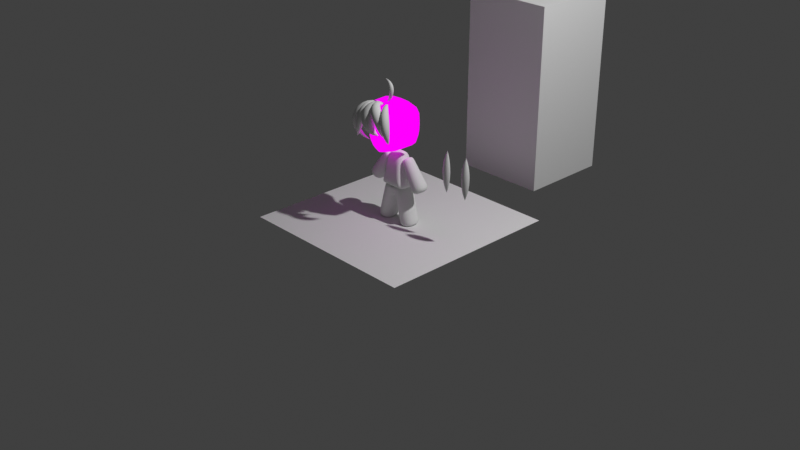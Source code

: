 # Source: MC1.blend  (saved by Blender 4.2.66; exported with 4.5.12 LTS)
import bpy
from mathutils import Matrix  # noqa: F401  (used for matrix-valued properties, if any)

bpy.ops.wm.read_factory_settings(use_empty=True)
scene = bpy.context.scene
scene.name = 'Scene'

# ---- collections
col_collection = bpy.data.collections.new('Collection'); scene.collection.children.link(col_collection)

# ---- images (referenced by path relative to the original .blend; pixels are not part of the script)
import os
ASSET_DIR = os.environ.get("B2B_ASSET_DIR", "")  # directory of the original .blend (textures are referenced by path, not embedded)
HERE = os.path.dirname(os.path.abspath(__file__))  # packed textures are extracted next to this script under _unpacked/

def load_image(name, relpath, width, height, colorspace="sRGB"):
    """Load a texture the original file referenced (path relative to the .blend, or extracted next to this script)."""
    p = next((c for c in (os.path.join(HERE, relpath), os.path.join(ASSET_DIR, relpath)) if relpath and os.path.exists(c)), "")
    if p:
        img = bpy.data.images.load(p, check_existing=True)
        img.name = name
    else:  # same state as the original file: an image datablock whose file is absent (Cycles renders it pink)
        img = bpy.data.images.new(name, width, height)
        img.source = "FILE"
        img.filepath = "//" + (relpath or name)
    img.colorspace_settings.name = colorspace
    return img
img_tex_mc_png = load_image('tex_mc.png', 'tex_mc.png', 1024, 1024, 'sRGB')

# ---- materials (node trees are filled in below, after node groups)
mat_material = bpy.data.materials.new('Material')
mat_material.alpha_threshold = 0.0
mat_material.roughness = 0.5
mat_material.line_color = (0.0, 0.0, 0.0, 1.0)
mat_material_001 = bpy.data.materials.new('Material.001')

# ---- material node trees
mat_material.use_nodes = True; mat_material.node_tree.nodes.clear()
_N = mat_material.node_tree.nodes; _L = mat_material.node_tree.links
n0 = _N.new('ShaderNodeOutputMaterial'); n0.name = 'Material Output'; n0.location = (300, 300)
n1 = _N.new('ShaderNodeBsdfPrincipled'); n1.name = 'Principled BSDF'; n1.location = (10, 300)
n1.inputs[3].default_value = 1.45
_L.new(n1.outputs[0], n0.inputs[0])
n0.is_active_output = True
mat_material_001.use_nodes = True; mat_material_001.node_tree.nodes.clear()
_N = mat_material_001.node_tree.nodes; _L = mat_material_001.node_tree.links
n0 = _N.new('ShaderNodeBsdfPrincipled'); n0.name = 'Principled BSDF'; n0.location = (-405, 236)
n1 = _N.new('ShaderNodeOutputMaterial'); n1.name = 'Material Output'; n1.location = (638, 315)
n2 = _N.new('ShaderNodeTexImage'); n2.name = 'Image Texture'; n2.location = (-337, 529)
n2.image = img_tex_mc_png
n3 = _N.new('ShaderNodeMix'); n3.name = 'Mix'; n3.location = (367, 425)
n3.data_type = 'RGBA'
n3.blend_type = 'MULTIPLY'
n3.clamp_factor = False
n3.inputs[0].default_value = 0.0
n4 = _N.new('ShaderNodeShaderToRGB'); n4.name = 'Shader to RGB'; n4.location = (-144, 187)
n5 = _N.new('ShaderNodeValToRGB'); n5.name = 'Color Ramp'; n5.location = (52, 208)
n5.color_ramp.interpolation = 'CONSTANT'
while len(n5.color_ramp.elements) > 1: n5.color_ramp.elements.remove(n5.color_ramp.elements[-1])
n5.color_ramp.elements[0].position = 0.0; n5.color_ramp.elements[0].color = (0.0, 0.0, 0.0, 1.0)
_e = n5.color_ramp.elements.new(0.5364); _e.color = (1.0, 1.0, 1.0, 1.0)
_L.new(n2.outputs[0], n3.inputs[6])
_L.new(n0.outputs[0], n4.inputs[0])
_L.new(n4.outputs[0], n5.inputs[0])
_L.new(n5.outputs[0], n3.inputs[7])
_L.new(n3.outputs[2], n1.inputs[0])
n1.is_active_output = True

# ---- world
world_world = bpy.data.worlds.new('World'); scene.world = world_world
world_world.use_nodes = True; world_world.node_tree.nodes.clear()
_N = world_world.node_tree.nodes; _L = world_world.node_tree.links
n0 = _N.new('ShaderNodeOutputWorld'); n0.name = 'World Output'; n0.location = (300, 300)
n1 = _N.new('ShaderNodeBackground'); n1.name = 'Background'; n1.location = (10, 300)
n1.inputs[0].default_value = (0.05088, 0.05088, 0.05088, 1.0)
_L.new(n1.outputs[0], n0.inputs[0])
n0.is_active_output = True
world_world.color = (0.05088, 0.05088, 0.05088)
world_world.sun_shadow_jitter_overblur = 0.0

# ---- cameras
cam_camera = bpy.data.cameras.new('Camera')
cam_camera.clip_end = 100.0
cam_camera.ortho_scale = 7.314

# ---- lights
light_light = bpy.data.lights.new('Light', 'POINT')
light_light.energy = 1000.0
light_light.shadow_soft_size = 0.1

# ---- meshes
me_cube = bpy.data.meshes.new('Cube')
me_cube.from_pydata([(1.0, 1.0, 1.0), (1.0, 1.0, -1.0), (1.0, -1.0, 1.0), (1.0, -1.0, -1.0), (-1.0, 1.0, 1.0), (-1.0, 1.0, -1.0), (-1.0, -1.0, 1.0), (-1.0, -1.0, -1.0)], [], [(0, 4, 6, 2), (3, 2, 6, 7), (7, 6, 4, 5), (5, 1, 3, 7), (1, 0, 2, 3), (5, 4, 0, 1)])
_uv = me_cube.uv_layers.new(name='UVMap')
_uv.uv.foreach_set('vector', [0.625, 0.5, 0.875, 0.5, 0.875, 0.75, 0.625, 0.75, 0.375, 0.75, 0.625, 0.75, 0.625, 1.0, 0.375, 1.0, 0.375, 0.0, 0.625, 0.0, 0.625, 0.25, 0.375, 0.25, 0.125, 0.5, 0.375, 0.5, 0.375, 0.75, 0.125, 0.75, 0.375, 0.5, 0.625, 0.5, 0.625, 0.75, 0.375, 0.75, 0.375, 0.25, 0.625, 0.25, 0.625, 0.5, 0.375, 0.5])
me_cube.materials.append(mat_material)
me_cube.use_mirror_vertex_groups = False
me_cube.update()
me_cube_001 = bpy.data.meshes.new('Cube.001')
me_cube_001.from_pydata([(0.0, -0.2807, -0.4217), (0.3764, -0.0425, -0.683), (0.5095, 0.01496, -0.5378), (0.596, 0.06208, 0.1391), (0.0, -0.2233, -0.7836), (0.0, -0.2006, 0.3395), (0.2366, -0.1767, 0.3279), (0.0, -0.417, -0.5255), (0.0, -0.3352, -0.7092), (0.0, -0.396, -0.08672), (0.0, -0.2884, -0.3402), (0.1936, -0.1062, -0.745), (0.0, -0.2754, -0.7718), (0.3764, 0.3896, -0.683), (0.4863, 0.4098, -0.585), (0.596, 0.4046, 0.1537), (0.1936, 0.2598, -0.745), (0.0, -0.331, -0.4848), (0.6053, -2.091e-08, -0.08868), (0.6053, 0.4092, -0.08868), (0.1675, -0.4037, -0.05195), (0.09408, -0.2784, -0.4556), (0.1982, -0.2254, -0.7304), (0.3703, -0.1283, -0.6837), (0.4792, -0.1349, -0.5375), (0.07455, -0.2494, -0.7636), (0.07225, -0.1976, -0.7769), (0.4485, -0.01032, -0.6194), (0.4324, 0.3997, -0.6365), (0.4338, -0.1199, -0.6097), (0.09017, -0.329, -0.5164), (0.5901, -7.451e-09, -0.2709), (0.5668, 0.4098, -0.3843), (0.1036, -0.2579, -0.3483), (0.0, -0.4068, -0.5532), (0.06465, -0.3747, -0.5383), (0.5092, -0.05142, 0.2559), (0.5428, -0.08859, -0.07279), (0.3277, -0.2561, -0.4947), (0.269, -0.2792, -0.5702), (0.246, -0.2706, -0.611), (0.1058, -0.2915, -0.7073), (0.2288, -0.2592, -0.6688), (0.07225, 0.2598, -0.7701), (0.0, 0.2598, -0.7701), (0.0, -0.3631, -0.1917), (0.1105, -0.2933, -0.2672), (0.4398, -0.1617, -0.2042), (0.5128, 0.4098, -0.5181), (0.5362, 0.01521, -0.4844), (0.3062, -0.182, -0.4126), (0.0, -0.278, -0.3796), (0.5333, -0.06176, -0.4507), (0.1322, -0.2291, -0.3909), (0.5955, 0.4098, -0.2545), (0.598, -1.013e-08, -0.2361), (0.0, 0.4046, 0.3541), (0.2366, 0.4046, 0.3426), (0.5092, 0.4046, 0.2705), (0.6012, -3.266e-08, 0.04071), (0.0, -0.4034, 0.1264), (0.6012, 0.4072, 0.04071), (0.2686, -0.364, 0.1053), (0.5013, -0.1661, 0.073), (0.3554, -0.2324, -0.1991), (0.3891, -0.2206, -0.06351), (0.3729, 0.4046, 0.3065), (0.385, -0.2651, 0.08914), (0.4485, -0.1081, -0.3248), (0.4618, -0.08246, -0.2656), (0.3729, -0.1141, 0.2919), (0.09822, 0.2472, -0.3307), (0.1335, 0.2472, -0.2131), (0.4063, 0.2472, -0.2131), (0.3068, 0.2472, -0.5015), (0.1335, 0.2472, -0.4483), (0.3508, 0.2472, -0.1644), (0.4063, 0.2472, -0.4483), (0.429, 0.2472, -0.3307), (0.3156, 0.2472, -0.3273), (0.35, -0.2104, -0.2229), (0.4183, -0.1445, -0.221), (0.4335, -0.1038, -0.2783), (0.427, -0.1117, -0.3081), (0.1292, -0.2489, -0.3362), (0.1349, -0.2624, -0.284), (0.1567, -0.2213, -0.3742), (0.3057, -0.1793, -0.3885), (0.3048, -0.1454, 0.3099), (0.3048, 0.4046, 0.3246), (0.3268, -0.3145, 0.09722), (0.2329, -0.2628, -0.2311), (0.2585, -0.3161, -0.0563), (0.2422, 0.2472, -0.1887), (0.2425, -0.2364, -0.2514), (0.3803, -0.1184, -0.1139), (0.4595, 0.06825, -0.3329), (0.03476, -0.02361, -0.3329), (0.092, -0.005043, -0.4901), (0.4555, 0.1264, -0.152), (0.437, 0.06041, -0.4582), (0.02259, -0.2217, -0.205), (0.3156, 0.02403, -0.5321), (0.2015, -0.2313, -0.05062), (0.1041, -0.3395, -0.2521), (0.4447, -0.2, -0.1747), (0.3554, -0.2707, -0.1781), (0.2329, -0.3012, -0.2311), (0.4584, -0.1511, -0.2214), (0.5229, -0.1058, -0.1772), (0.6098, -0.03784, -0.2448), (0.4495, -0.163, -0.1449), (0.4976, -0.1248, -0.129), (0.6144, -0.03717, -0.1131), (0.3542, -0.2544, -0.1481), (0.1025, -0.3588, -0.2261), (0.03613, -0.2104, -0.7802), (0.03727, -0.2624, -0.7677), (0.2109, -0.2672, -0.4751), (0.1695, -0.2909, -0.5505), (0.1553, -0.3227, -0.5746), (0.05288, -0.3133, -0.7083), (0.03613, 0.2598, -0.7701), (0.1471, -0.3232, -0.5862), (0.2043, -0.2037, -0.4214), (0.2201, 0.2472, -0.4749), (0.2162, -0.1997, -0.401), (0.1806, 0.06276, -0.5744), (0.04306, -0.3266, -0.2671), (0.08472, -0.3563, -0.2577), (0.03249, -0.3608, -0.2354), (0.2211, -0.3126, -0.201), (0.04904, -0.3588, -0.1865), (0.5277, -0.163, -0.07957), (0.5084, -0.1403, -0.1496), (0.5108, -0.1412, -0.1926), (0.1636, -0.3732, -0.1544), (0.07228, -0.3776, -0.2141), (0.1607, -0.3824, -0.1427), (0.06214, -0.3888, -0.2046), (0.2462, -0.3551, -0.1215), (0.2572, -0.36, -0.1063), (0.4094, -0.3117, -0.06842), (0.01105, -0.3404, -0.2997), (0.0, -0.3465, -0.6824), (0.0, -0.3907, -0.5837), (0.06198, -0.3203, -0.6825), (0.1082, -0.3307, -0.6098), (0.09147, -0.3078, -0.6826), (0.1482, -0.307, -0.6277), (0.0, -0.3686, -0.6343), (0.1136, -0.3107, -0.6531), (0.1479, -0.2932, -0.6616), (0.0, -0.3796, -0.609), (0.1029, -0.3246, -0.6295), (0.1608, -0.2924, -0.651), (0.0, -0.3576, -0.6583), (0.07562, -0.3218, -0.6648), (0.1253, -0.2986, -0.6709)], [], [(27, 28, 14, 2), (59, 61, 15, 3), (55, 54, 19, 18), (90, 88, 6, 62), (60, 9, 20, 62), (117, 116, 26, 25), (11, 22, 25, 26), (1, 23, 22, 11), (27, 29, 23, 1), (2, 24, 29, 27), (1, 13, 28, 27), (38, 39, 29, 24), (0, 17, 30, 21), (49, 48, 32, 31), (37, 63, 67, 65), (45, 10, 33, 46), (53, 33, 10, 51), (52, 49, 31), (17, 7, 35, 30), (7, 34, 35), (88, 70, 66, 89), (68, 52, 31, 69), (118, 119, 39, 38), (59, 3, 36, 63), (119, 30, 35, 120), (29, 39, 40, 23), (23, 42, 22), (41, 25, 22, 42), (121, 117, 25, 41), (23, 40, 42), (11, 16, 13, 1), (122, 116, 4, 44), (16, 11, 26, 43), (120, 123, 42, 40), (123, 147, 149, 155, 152, 158, 148, 146, 121, 41, 42), (65, 64, 47, 37), (9, 45, 46, 20), (21, 53, 51, 0), (118, 124, 53, 21), (24, 52, 50, 38), (24, 2, 49, 52), (2, 14, 48, 49), (31, 32, 54, 55), (18, 37, 55), (37, 47, 55), (36, 3, 15, 58), (70, 36, 58, 66), (5, 6, 57, 56), (18, 59, 63, 37), (5, 60, 62, 6), (92, 90, 62, 20), (18, 19, 61, 59), (92, 91, 64, 65), (63, 36, 70, 67), (68, 50, 52), (99, 95, 76, 73), (100, 96, 78, 77), (101, 97, 71, 72), (97, 98, 75, 71), (102, 100, 77, 74), (103, 101, 72, 93), (127, 102, 74, 125), (96, 99, 73, 78), (77, 78, 79), (78, 73, 79), (71, 75, 79), (72, 71, 79), (74, 77, 79), (76, 93, 72, 79), (73, 76, 79), (75, 125, 74, 79), (69, 47, 81, 82), (124, 50, 87, 126), (91, 46, 85, 94), (50, 68, 83, 87), (33, 53, 86, 84), (46, 33, 84, 85), (68, 69, 82, 83), (47, 64, 80, 81), (64, 91, 94, 80), (95, 103, 93, 76), (20, 46, 91, 92), (65, 67, 90, 92), (6, 88, 89, 57), (67, 70, 88, 90), (80, 94, 103, 95), (82, 81, 99, 96), (126, 87, 102, 127), (94, 85, 101, 103), (87, 83, 100, 102), (84, 86, 98, 97), (85, 84, 97, 101), (83, 82, 96, 100), (81, 80, 95, 99), (91, 46, 104, 107), (91, 64, 106, 107), (64, 47, 105, 106), (47, 69, 108), (105, 135, 109), (135, 108, 110), (105, 109, 134), (134, 109, 113), (106, 105, 111, 114), (107, 106, 114, 131), (107, 131, 115, 104), (86, 126, 127, 98), (53, 124, 126, 86), (98, 127, 125, 75), (38, 50, 124, 118), (123, 34, 145, 147), (35, 34, 123, 120), (43, 26, 116, 122), (8, 12, 117, 121), (39, 119, 120, 40), (21, 30, 119, 118), (12, 4, 116, 117), (104, 115, 130, 129), (104, 46, 128, 129), (115, 131, 132), (114, 111, 133), (112, 134, 113), (111, 105, 134, 112), (109, 135, 110), (47, 108, 135, 105), (137, 136, 138, 139), (138, 136, 140, 141), (141, 140, 142), (137, 139, 143), (69, 31, 55, 47), (156, 144, 146, 157), (8, 121, 146, 144), (154, 155, 149, 147), (157, 158, 152, 151), (153, 150, 151, 154), (145, 153, 154, 147), (151, 152, 155, 154), (146, 148, 158, 157), (150, 156, 157, 151)])
me_cube_001.polygons.foreach_set('use_smooth', [True] * 138)
_uv = me_cube_001.uv_layers.new(name='UVMap')
_uv.uv.foreach_set('vector', [0.02344, 0.9727, 0.02344, 0.9727, 0.02344, 0.9727, 0.02344, 0.9727, 0.02344, 0.9727, 0.02344, 0.9727, 0.02344, 0.9727, 0.02344, 0.9727, 0.02344, 0.9727, 0.02344, 0.9727, 0.02344, 0.9727, 0.02344, 0.9727, 0.02344, 0.9727, 0.02344, 0.9727, 0.02344, 0.9727, 0.02344, 0.9727, 0.02344, 0.9727, 0.02344, 0.9727, 0.02344, 0.9727, 0.02344, 0.9727, 0.02344, 0.9727, 0.02344, 0.9727, 0.02344, 0.9727, 0.02344, 0.9727, 0.02344, 0.9727, 0.02344, 0.9727, 0.02344, 0.9727, 0.02344, 0.9727, 0.02344, 0.9727, 0.02344, 0.9727, 0.02344, 0.9727, 0.02344, 0.9727, 0.02344, 0.9727, 0.02344, 0.9727, 0.02344, 0.9727, 0.02344, 0.9727, 0.02344, 0.9727, 0.02344, 0.9727, 0.02344, 0.9727, 0.02344, 0.9727, 0.02344, 0.9727, 0.02344, 0.9727, 0.02344, 0.9727, 0.02344, 0.9727, 0.02344, 0.9727, 0.02344, 0.9727, 0.02344, 0.9727, 0.02344, 0.9727, 0.02344, 0.9727, 0.02344, 0.9727, 0.02344, 0.9727, 0.02344, 0.9727, 0.02344, 0.9727, 0.02344, 0.9727, 0.02344, 0.9727, 0.02344, 0.9727, 0.02344, 0.9727, 0.02344, 0.9727, 0.02344, 0.9727, 0.02344, 0.9727, 0.02344, 0.9727, 0.02344, 0.9727, 0.02344, 0.9727, 0.02344, 0.9727, 0.02344, 0.9727, 0.02344, 0.9727, 0.02344, 0.9727, 0.02344, 0.9727, 0.02344, 0.9727, 0.02344, 0.9727, 0.02344, 0.9727, 0.02344, 0.9727, 0.02344, 0.9727, 0.02344, 0.9727, 0.02344, 0.9727, 0.02344, 0.9727, 0.02344, 0.9727, 0.02344, 0.9727, 0.02344, 0.9727, 0.02344, 0.9727, 0.02344, 0.9727, 0.02344, 0.9727, 0.0, 0.0, 0.02344, 0.9727, 0.02344, 0.9727, 0.0, 0.0, 0.02344, 0.9727, 0.02344, 0.9727, 0.02344, 0.9727, 0.02344, 0.9727, 0.02344, 0.9727, 0.02344, 0.9727, 0.02344, 0.9727, 0.02344, 0.9727, 0.02344, 0.9727, 0.02344, 0.9727, 0.02344, 0.9727, 0.02344, 0.9727, 0.02344, 0.9727, 0.02344, 0.9727, 0.02344, 0.9727, 0.02344, 0.9727, 0.02344, 0.9727, 0.02344, 0.9727, 0.02344, 0.9727, 0.02344, 0.9727, 0.02344, 0.9727, 0.02344, 0.9727, 0.02344, 0.9727, 0.02344, 0.9727, 0.02344, 0.9727, 0.02344, 0.9727, 0.02344, 0.9727, 0.02344, 0.9727, 0.02344, 0.9727, 0.02344, 0.9727, 0.02344, 0.9727, 0.02344, 0.9727, 0.02344, 0.9727, 0.02344, 0.9727, 0.02344, 0.9727, 0.02344, 0.9727, 0.02344, 0.9727, 0.02344, 0.9727, 0.02344, 0.9727, 0.02344, 0.9727, 0.02344, 0.9727, 0.02344, 0.9727, 0.02344, 0.9727, 0.02344, 0.9727, 0.02344, 0.9727, 0.02344, 0.9727, 0.02344, 0.9727, 0.02344, 0.9727, 0.02344, 0.9727, 0.02344, 0.9727, 0.02344, 0.9727, 0.02344, 0.9727, 0.02344, 0.9727, 0.02344, 0.9727, 0.02344, 0.9727, 0.02344, 0.9727, 0.02344, 0.9727, 0.02344, 0.9727, 0.02344, 0.9727, 0.02344, 0.9727, 0.02344, 0.9727, 0.02344, 0.9727, 0.02344, 0.9727, 0.02344, 0.9727, 0.02344, 0.9727, 0.02344, 0.9727, 0.02344, 0.9727, 0.02344, 0.9727, 0.02344, 0.9727, 0.02344, 0.9727, 0.02344, 0.9727, 0.02344, 0.9727, 0.02344, 0.9727, 0.02344, 0.9727, 0.02344, 0.9727, 0.02344, 0.9727, 0.02344, 0.9727, 0.02344, 0.9727, 0.02344, 0.9727, 0.02344, 0.9727, 0.02344, 0.9727, 0.02344, 0.9727, 0.02344, 0.9727, 0.02344, 0.9727, 0.02344, 0.9727, 0.02344, 0.9727, 0.02344, 0.9727, 0.02344, 0.9727, 0.02344, 0.9727, 0.02344, 0.9727, 0.02344, 0.9727, 0.02344, 0.9727, 0.02344, 0.9727, 0.02344, 0.9727, 0.02344, 0.9727, 0.02344, 0.9727, 0.02344, 0.9727, 0.02344, 0.9727, 0.02344, 0.9727, 0.02344, 0.9727, 0.02344, 0.9727, 0.02344, 0.9727, 0.02344, 0.9727, 0.02344, 0.9727, 0.02344, 0.9727, 0.02344, 0.9727, 0.02344, 0.9727, 0.02344, 0.9727, 0.02344, 0.9727, 0.02344, 0.9727, 0.02344, 0.9727, 0.02344, 0.9727, 0.02344, 0.9727, 0.02344, 0.9727, 0.02344, 0.9727, 0.02344, 0.9727, 0.02344, 0.9727, 0.02344, 0.9727, 0.02344, 0.9727, 0.02344, 0.9727, 0.02344, 0.9727, 0.02344, 0.9727, 0.02344, 0.9727, 0.02344, 0.9727, 0.02344, 0.9727, 0.02344, 0.9727, 0.02344, 0.9727, 0.02344, 0.9727, 0.02344, 0.9727, 0.02344, 0.9727, 0.02344, 0.9727, 0.0, 0.0, 0.02344, 0.9727, 0.02344, 0.9727, 0.211, 0.9686, 0.211, 0.9686, 0.211, 0.9686, 0.211, 0.9686, 0.211, 0.9686, 0.211, 0.9686, 0.211, 0.9686, 0.211, 0.9686, 0.211, 0.9686, 0.211, 0.9686, 0.211, 0.9686, 0.211, 0.9686, 0.211, 0.9686, 0.211, 0.9686, 0.211, 0.9686, 0.211, 0.9686, 0.211, 0.9686, 0.211, 0.9686, 0.211, 0.9686, 0.211, 0.9686, 0.211, 0.9686, 0.211, 0.9686, 0.211, 0.9686, 0.211, 0.9686, 0.211, 0.9686, 0.211, 0.9686, 0.211, 0.9686, 0.211, 0.9686, 0.211, 0.9686, 0.211, 0.9686, 0.211, 0.9686, 0.211, 0.9686, 0.2227, 0.9707, 0.2227, 0.9707, 0.2227, 0.9707, 0.2227, 0.9707, 0.2227, 0.9707, 0.2227, 0.9707, 0.2227, 0.9707, 0.2227, 0.9707, 0.2227, 0.9707, 0.2227, 0.9707, 0.2227, 0.9707, 0.2227, 0.9707, 0.2227, 0.9707, 0.2227, 0.9707, 0.2227, 0.9707, 0.2227, 0.9707, 0.2227, 0.9707, 0.2227, 0.9707, 0.2227, 0.9707, 0.2227, 0.9707, 0.2227, 0.9707, 0.2227, 0.9707, 0.2227, 0.9707, 0.2227, 0.9707, 0.2227, 0.9707, 0.2227, 0.9707, 0.09539, 0.9588, 0.09539, 0.9588, 0.09539, 0.9588, 0.09539, 0.9588, 0.09539, 0.9588, 0.09539, 0.9588, 0.09539, 0.9588, 0.09539, 0.9588, 0.09539, 0.9588, 0.09539, 0.9588, 0.09539, 0.9588, 0.09539, 0.9588, 0.09539, 0.9588, 0.09539, 0.9588, 0.09539, 0.9588, 0.09539, 0.9588, 0.09539, 0.9588, 0.09539, 0.9588, 0.09539, 0.9588, 0.09539, 0.9588, 0.09539, 0.9588, 0.09539, 0.9588, 0.09539, 0.9588, 0.09539, 0.9588, 0.09539, 0.9588, 0.09539, 0.9588, 0.09539, 0.9588, 0.09539, 0.9588, 0.09539, 0.9588, 0.09539, 0.9588, 0.09539, 0.9588, 0.09539, 0.9588, 0.09539, 0.9588, 0.09539, 0.9588, 0.09539, 0.9588, 0.09539, 0.9588, 0.211, 0.9686, 0.211, 0.9686, 0.211, 0.9686, 0.211, 0.9686, 0.02344, 0.9727, 0.02344, 0.9727, 0.02344, 0.9727, 0.02344, 0.9727, 0.02344, 0.9727, 0.02344, 0.9727, 0.02344, 0.9727, 0.02344, 0.9727, 0.02344, 0.9727, 0.02344, 0.9727, 0.02344, 0.9727, 0.02344, 0.9727, 0.02344, 0.9727, 0.02344, 0.9727, 0.02344, 0.9727, 0.02344, 0.9727, 0.211, 0.9686, 0.211, 0.9686, 0.211, 0.9686, 0.211, 0.9686, 0.211, 0.9686, 0.211, 0.9686, 0.211, 0.9686, 0.211, 0.9686, 0.211, 0.9686, 0.211, 0.9686, 0.211, 0.9686, 0.211, 0.9686, 0.211, 0.9686, 0.211, 0.9686, 0.211, 0.9686, 0.211, 0.9686, 0.211, 0.9686, 0.211, 0.9686, 0.211, 0.9686, 0.211, 0.9686, 0.211, 0.9686, 0.211, 0.9686, 0.211, 0.9686, 0.211, 0.9686, 0.211, 0.9686, 0.211, 0.9686, 0.211, 0.9686, 0.211, 0.9686, 0.211, 0.9686, 0.211, 0.9686, 0.211, 0.9686, 0.211, 0.9686, 0.211, 0.9686, 0.211, 0.9686, 0.211, 0.9686, 0.211, 0.9686, 0.09539, 0.9588, 0.09539, 0.9588, 0.09539, 0.9588, 0.09539, 0.9588, 0.09972, 0.9776, 0.09972, 0.9776, 0.09972, 0.9776, 0.09972, 0.9776, 0.09972, 0.9776, 0.09972, 0.9776, 0.09972, 0.9776, 0.09972, 0.9776, 0.1083, 0.9597, 0.1083, 0.9597, 0.108, 0.9603, 0.09972, 0.9776, 0.1078, 0.9607, 0.104, 0.9686, 0.1078, 0.9607, 0.108, 0.9603, 0.104, 0.9686, 0.09972, 0.9776, 0.104, 0.9686, 0.104, 0.9686, 0.104, 0.9686, 0.104, 0.9686, 0.104, 0.9686, 0.09972, 0.9776, 0.09972, 0.9776, 0.09972, 0.9776, 0.09972, 0.9776, 0.09972, 0.9776, 0.09972, 0.9776, 0.09972, 0.9776, 0.09972, 0.9776, 0.09972, 0.9776, 0.09972, 0.9776, 0.09972, 0.9776, 0.09972, 0.9776, 0.211, 0.9686, 0.211, 0.9686, 0.211, 0.9686, 0.211, 0.9686, 0.09539, 0.9588, 0.09539, 0.9588, 0.09539, 0.9588, 0.09539, 0.9588, 0.211, 0.9686, 0.211, 0.9686, 0.211, 0.9686, 0.211, 0.9686, 0.02344, 0.9727, 0.02344, 0.9727, 0.02344, 0.9727, 0.02344, 0.9727, 0.02344, 0.9727, 0.02344, 0.9727, 0.02344, 0.9727, 0.02344, 0.9727, 0.02344, 0.9727, 0.02344, 0.9727, 0.02344, 0.9727, 0.02344, 0.9727, 0.02344, 0.9727, 0.02344, 0.9727, 0.02344, 0.9727, 0.02344, 0.9727, 0.02344, 0.9727, 0.02344, 0.9727, 0.02344, 0.9727, 0.02344, 0.9727, 0.02344, 0.9727, 0.02344, 0.9727, 0.02344, 0.9727, 0.02344, 0.9727, 0.02344, 0.9727, 0.02344, 0.9727, 0.02344, 0.9727, 0.02344, 0.9727, 0.02344, 0.9727, 0.02344, 0.9727, 0.02344, 0.9727, 0.02344, 0.9727, 0.09972, 0.9776, 0.09972, 0.9776, 0.09972, 0.9776, 0.09972, 0.9776, 0.09539, 0.9588, 0.09539, 0.9588, 0.09539, 0.9588, 0.09539, 0.9588, 0.09972, 0.9776, 0.09972, 0.9776, 0.09972, 0.9776, 0.09972, 0.9776, 0.09972, 0.9776, 0.09972, 0.9776, 0.104, 0.9686, 0.104, 0.9686, 0.104, 0.9686, 0.09972, 0.9776, 0.09972, 0.9776, 0.104, 0.9686, 0.104, 0.9686, 0.104, 0.9686, 0.1078, 0.9607, 0.104, 0.9686, 0.1083, 0.9597, 0.108, 0.9603, 0.1078, 0.9607, 0.09972, 0.9776, 0.09972, 0.9776, 0.09972, 0.9776, 0.09972, 0.9776, 0.09972, 0.9776, 0.09972, 0.9776, 0.09972, 0.9776, 0.09972, 0.9776, 0.09972, 0.9776, 0.09972, 0.9776, 0.09972, 0.9776, 0.09972, 0.9776, 0.09972, 0.9776, 0.09972, 0.9776, 0.09972, 0.9776, 0.0, 0.0, 0.02344, 0.9727, 0.02344, 0.9727, 0.0, 0.0, 0.08988, 0.9874, 0.08988, 0.9874, 0.08988, 0.9874, 0.08988, 0.9874, 0.02344, 0.9727, 0.02344, 0.9727, 0.02344, 0.9727, 0.02344, 0.9727, 0.09726, 0.9702, 0.09726, 0.9702, 0.09726, 0.9702, 0.09726, 0.9702, 0.09726, 0.9702, 0.09726, 0.9702, 0.09726, 0.9702, 0.09726, 0.9702, 0.1957, 0.9554, 0.1957, 0.9554, 0.1957, 0.9554, 0.1957, 0.9554, 0.08988, 0.9874, 0.08988, 0.9874, 0.08988, 0.9874, 0.08988, 0.9874, 0.09726, 0.9702, 0.09726, 0.9702, 0.09726, 0.9702, 0.09726, 0.9702, 0.09726, 0.9702, 0.09726, 0.9702, 0.09726, 0.9702, 0.09726, 0.9702, 0.1957, 0.9554, 0.1957, 0.9554, 0.1957, 0.9554, 0.1957, 0.9554])
me_cube_001.materials.append(mat_material_001)
me_cube_001.update()
me_cube_002 = bpy.data.meshes.new('Cube.002')
me_cube_002.from_pydata([(0.8705, -1.0, -0.9614), (0.5146, -0.59, 1.039), (0.8705, 1.0, -0.9614), (0.5146, 0.59, 1.039), (0.4016, -0.9047, -3.127), (0.0, -0.9047, -0.8196), (0.4016, 0.9047, -3.127), (0.0, 0.9047, -0.8196), (1.491, -0.9047, -2.97), (0.7434, -0.9047, -0.6618), (1.491, 0.9047, -2.97), (0.7434, 0.9047, -0.6618), (0.0, 1.0, -0.9614), (0.0, 0.59, 1.039), (0.0, -1.0, -0.9614), (0.0, -0.59, 1.039), (1.468, -0.8001, -1.188), (0.3512, -0.5282, 0.5523), (1.468, 0.8001, -1.188), (0.3512, 0.5282, 0.5523), (2.328, -0.8001, -0.6628), (0.9192, -0.5282, 0.8992), (2.328, 0.8001, -0.6628), (0.9192, 0.5282, 0.8992), (0.2061, 0.59, 1.039), (0.562, -1.0, -0.9614), (0.562, 1.0, -0.9614), (0.2061, -0.59, 1.039), (0.0, -0.9047, -1.2), (0.0, 0.9047, -1.2), (0.8665, 0.9047, -1.042), (0.8665, -0.9047, -1.042), (0.3065, 0.9047, -2.834), (1.396, 0.9047, -2.676), (1.396, -0.9047, -2.676), (0.3065, -0.9047, -2.834), (0.4908, -0.5622, 0.3347), (0.4908, 0.5622, 0.3347), (1.095, 0.5622, 0.7039), (1.095, -0.5622, 0.7039), (1.229, 0.742, -0.8163), (2.027, 0.742, -0.3291), (2.027, -0.742, -0.3291), (1.229, -0.742, -0.8163), (0.627, 0.8126, 0.03857), (0.627, -0.8855, 0.03857), (0.0, -0.8855, 0.03857), (0.0, 0.8126, 0.03857), (0.3185, -0.8855, 0.03857), (0.3185, 0.8126, 0.03857), (0.7749, 1.0, -0.5689), (0.7749, -1.0, -0.5689), (0.0, -1.0, -0.5689), (0.0, 1.0, -0.5689), (0.4664, -1.0, -0.5689), (0.4664, 1.0, -0.5689)], [], [(49, 24, 3, 44), (44, 3, 1, 45), (26, 2, 0, 25), (28, 5, 7, 29), (29, 7, 11, 30), (30, 11, 9, 31), (31, 9, 5, 28), (6, 10, 8, 4), (11, 7, 5, 9), (24, 13, 15, 27), (48, 27, 15, 46), (36, 17, 19, 37), (37, 19, 23, 38), (38, 23, 21, 39), (39, 21, 17, 36), (18, 22, 20, 16), (23, 19, 17, 21), (45, 1, 27, 48), (3, 24, 27, 1), (12, 26, 25, 14), (47, 13, 24, 49), (34, 31, 28, 35), (33, 30, 31, 34), (32, 29, 30, 33), (35, 28, 29, 32), (4, 35, 32, 6), (6, 32, 33, 10), (10, 33, 34, 8), (8, 34, 35, 4), (42, 39, 36, 43), (41, 38, 39, 42), (40, 37, 38, 41), (43, 36, 37, 40), (16, 43, 40, 18), (18, 40, 41, 22), (22, 41, 42, 20), (20, 42, 43, 16), (53, 47, 49, 55), (51, 45, 48, 54), (54, 48, 46, 52), (50, 44, 45, 51), (55, 49, 44, 50), (26, 55, 50, 2), (2, 50, 51, 0), (25, 54, 52, 14), (0, 51, 54, 25), (12, 53, 55, 26)])
me_cube_002.polygons.foreach_set('use_smooth', [True] * 47)
_uv = me_cube_002.uv_layers.new(name='UVMap')
_uv.uv.foreach_set('vector', [0.5, 0.4614, 0.625, 0.4614, 0.625, 0.5, 0.5, 0.5, 0.5, 0.5, 0.625, 0.5, 0.625, 0.75, 0.5, 0.75, 0.3364, 0.5, 0.375, 0.5, 0.375, 0.75, 0.3364, 0.75, 0.5838, 0.0, 0.625, 0.0, 0.625, 0.25, 0.5838, 0.25, 0.5838, 0.25, 0.625, 0.25, 0.625, 0.5, 0.5838, 0.5, 0.5838, 0.5, 0.625, 0.5, 0.625, 0.75, 0.5838, 0.75, 0.5838, 0.75, 0.625, 0.75, 0.625, 1.0, 0.5838, 1.0, 0.125, 0.5, 0.375, 0.5, 0.375, 0.75, 0.125, 0.75, 0.625, 0.5, 0.875, 0.5, 0.875, 0.75, 0.625, 0.75, 0.6636, 0.5, 0.75, 0.5, 0.75, 0.75, 0.6636, 0.75, 0.5, 0.7886, 0.625, 0.7886, 0.625, 0.875, 0.5, 0.875, 0.5937, 0.0, 0.625, 0.0, 0.625, 0.25, 0.5937, 0.25, 0.5937, 0.25, 0.625, 0.25, 0.707, 0.418, 0.6552, 0.418, 0.6552, 0.418, 0.707, 0.418, 0.707, 0.832, 0.6552, 0.832, 0.6552, 0.832, 0.707, 0.832, 0.625, 1.0, 0.5937, 1.0, 0.125, 0.5, 0.293, 0.418, 0.293, 0.832, 0.125, 0.75, 0.707, 0.418, 0.875, 0.5, 0.875, 0.75, 0.707, 0.832, 0.5, 0.75, 0.625, 0.75, 0.625, 0.7886, 0.5, 0.7886, 0.625, 0.5, 0.6636, 0.5, 0.6636, 0.75, 0.625, 0.75, 0.25, 0.5, 0.3364, 0.5, 0.3364, 0.75, 0.25, 0.75, 0.5, 0.375, 0.625, 0.375, 0.625, 0.4614, 0.5, 0.4614, 0.4068, 0.75, 0.5838, 0.75, 0.5838, 1.0, 0.4068, 1.0, 0.4068, 0.5, 0.5838, 0.5, 0.5838, 0.75, 0.4068, 0.75, 0.4068, 0.25, 0.5838, 0.25, 0.5838, 0.5, 0.4068, 0.5, 0.4068, 0.0, 0.5838, 0.0, 0.5838, 0.25, 0.4068, 0.25, 0.375, 0.0, 0.4068, 0.0, 0.4068, 0.25, 0.375, 0.25, 0.375, 0.25, 0.4068, 0.25, 0.4068, 0.5, 0.375, 0.5, 0.375, 0.5, 0.4068, 0.5, 0.4068, 0.75, 0.375, 0.75, 0.375, 0.75, 0.4068, 0.75, 0.4068, 1.0, 0.375, 1.0, 0.3815, 0.832, 0.6552, 0.832, 0.5937, 1.0, 0.4284, 1.0, 0.3815, 0.418, 0.6552, 0.418, 0.6552, 0.832, 0.3815, 0.832, 0.4284, 0.25, 0.5937, 0.25, 0.6552, 0.418, 0.3815, 0.418, 0.4284, 0.0, 0.5937, 0.0, 0.5937, 0.25, 0.4284, 0.25, 0.375, 0.0, 0.4284, 0.0, 0.4284, 0.25, 0.375, 0.25, 0.375, 0.25, 0.4284, 0.25, 0.3815, 0.418, 0.293, 0.418, 0.293, 0.418, 0.3815, 0.418, 0.3815, 0.832, 0.293, 0.832, 0.293, 0.832, 0.3815, 0.832, 0.4284, 1.0, 0.375, 1.0, 0.4241, 0.375, 0.5, 0.375, 0.5, 0.4614, 0.4241, 0.4614, 0.4241, 0.75, 0.5, 0.75, 0.5, 0.7886, 0.4241, 0.7886, 0.4241, 0.7886, 0.5, 0.7886, 0.5, 0.875, 0.4241, 0.875, 0.4241, 0.5, 0.5, 0.5, 0.5, 0.75, 0.4241, 0.75, 0.4241, 0.4614, 0.5, 0.4614, 0.5, 0.5, 0.4241, 0.5, 0.375, 0.4614, 0.4241, 0.4614, 0.4241, 0.5, 0.375, 0.5, 0.375, 0.5, 0.4241, 0.5, 0.4241, 0.75, 0.375, 0.75, 0.375, 0.7886, 0.4241, 0.7886, 0.4241, 0.875, 0.375, 0.875, 0.375, 0.75, 0.4241, 0.75, 0.4241, 0.7886, 0.375, 0.7886, 0.375, 0.375, 0.4241, 0.375, 0.4241, 0.4614, 0.375, 0.4614])
me_cube_002.update()
me_plane = bpy.data.meshes.new('Plane')
me_plane.from_pydata([(-1.0, -1.0, 0.0), (1.0, -1.0, 0.0), (-1.0, 1.0, 0.0), (1.0, 1.0, 0.0)], [], [(0, 1, 3, 2)])
_uv = me_plane.uv_layers.new(name='UVMap')
_uv.uv.foreach_set('vector', [0.0, 0.0, 1.0, 0.0, 1.0, 1.0, 0.0, 1.0])
me_plane.update()
me_cube_004 = bpy.data.meshes.new('Cube.004')
me_cube_004.from_pydata([(0.2617, -0.1778, -0.1296), (0.2077, -0.1887, -0.1404), (0.1619, -0.1955, -0.171), (0.1314, -0.1971, -0.2167), (0.1206, -0.1933, -0.2707), (0.1314, -0.1847, -0.3247), (0.1619, -0.1726, -0.3705), (0.2077, -0.1587, -0.4011), (0.2617, -0.1453, -0.4118), (0.3157, -0.1344, -0.4011), (0.3615, -0.1276, -0.3705), (0.3921, -0.126, -0.3247), (0.4028, -0.1298, -0.2707), (0.3921, -0.1385, -0.2167), (0.3615, -0.1506, -0.171), (0.3157, -0.1644, -0.1404), (0.2617, -0.1859, -0.15), (0.2155, -0.1952, -0.1592), (0.1763, -0.201, -0.1853), (0.1501, -0.2024, -0.2245), (0.1409, -0.1992, -0.2707), (0.1501, -0.1918, -0.3169), (0.1763, -0.1814, -0.3561), (0.2155, -0.1696, -0.3823), (0.2617, -0.1581, -0.3915), (0.3079, -0.1488, -0.3823), (0.3471, -0.143, -0.3561), (0.3733, -0.1416, -0.3169), (0.3825, -0.1448, -0.2707), (0.3733, -0.1522, -0.2245), (0.3471, -0.1626, -0.1853), (0.3079, -0.1744, -0.1592), (0.2617, -0.1663, -0.2127), (0.2395, -0.1708, -0.2171), (0.2207, -0.1736, -0.2297), (0.2081, -0.1743, -0.2485), (0.2037, -0.1727, -0.2707), (0.2081, -0.1691, -0.2929), (0.2207, -0.1642, -0.3117), (0.2395, -0.1585, -0.3243), (0.2617, -0.153, -0.3287), (0.2839, -0.1485, -0.3243), (0.3027, -0.1457, -0.3117), (0.3153, -0.145, -0.2929), (0.3197, -0.1466, -0.2707), (0.3153, -0.1501, -0.2485), (0.3027, -0.1551, -0.2297), (0.2839, -0.1608, -0.2171), (0.2617, -0.139, -0.2707)], [], [(10, 9, 25, 26), (3, 2, 18, 19), (11, 10, 26, 27), (4, 3, 19, 20), (12, 11, 27, 28), (5, 4, 20, 21), (13, 12, 28, 29), (6, 5, 21, 22), (14, 13, 29, 30), (7, 6, 22, 23), (15, 14, 30, 31), (8, 7, 23, 24), (1, 0, 16, 17), (0, 15, 31, 16), (9, 8, 24, 25), (2, 1, 17, 18), (25, 24, 40, 41), (18, 17, 33, 34), (26, 25, 41, 42), (19, 18, 34, 35), (27, 26, 42, 43), (20, 19, 35, 36), (28, 27, 43, 44), (21, 20, 36, 37), (29, 28, 44, 45), (22, 21, 37, 38), (30, 29, 45, 46), (23, 22, 38, 39), (31, 30, 46, 47), (24, 23, 39, 40), (17, 16, 32, 33), (16, 31, 47, 32), (46, 45, 48), (39, 38, 48), (47, 46, 48), (40, 39, 48), (33, 32, 48), (32, 47, 48), (41, 40, 48), (34, 33, 48), (42, 41, 48), (35, 34, 48), (43, 42, 48), (36, 35, 48), (44, 43, 48), (37, 36, 48), (45, 44, 48), (38, 37, 48)])
_uv = me_cube_004.uv_layers.new(name='UVMap')
_uv.uv.foreach_set('vector', [0.1034, 0.9843, 0.1034, 0.9843, 0.1034, 0.9843, 0.1034, 0.9843, 0.1034, 0.9843, 0.1034, 0.9843, 0.1034, 0.9843, 0.1034, 0.9843, 0.1034, 0.9843, 0.1034, 0.9843, 0.1034, 0.9843, 0.1034, 0.9843, 0.1034, 0.9843, 0.1034, 0.9843, 0.1034, 0.9843, 0.1034, 0.9843, 0.1034, 0.9843, 0.1034, 0.9843, 0.1034, 0.9843, 0.1034, 0.9843, 0.1034, 0.9843, 0.1034, 0.9843, 0.1034, 0.9843, 0.1034, 0.9843, 0.1034, 0.9843, 0.1034, 0.9843, 0.1034, 0.9843, 0.1034, 0.9843, 0.1034, 0.9843, 0.1034, 0.9843, 0.1034, 0.9843, 0.1034, 0.9843, 0.1034, 0.9843, 0.1034, 0.9843, 0.1034, 0.9843, 0.1034, 0.9843, 0.1034, 0.9843, 0.1034, 0.9843, 0.1034, 0.9843, 0.1034, 0.9843, 0.1034, 0.9843, 0.1034, 0.9843, 0.1034, 0.9843, 0.1034, 0.9843, 0.1034, 0.9843, 0.1034, 0.9843, 0.1034, 0.9843, 0.1034, 0.9843, 0.1034, 0.9843, 0.1034, 0.9843, 0.1034, 0.9843, 0.1034, 0.9843, 0.1034, 0.9843, 0.1034, 0.9843, 0.1034, 0.9843, 0.1034, 0.9843, 0.1034, 0.9843, 0.1034, 0.9843, 0.1034, 0.9843, 0.1034, 0.9843, 0.1034, 0.9843, 0.1034, 0.9843, 0.1034, 0.9843, 0.1034, 0.9843, 0.2904, 0.9622, 0.2904, 0.9622, 0.2904, 0.9622, 0.2904, 0.9622, 0.2904, 0.9622, 0.2904, 0.9622, 0.2904, 0.9622, 0.2904, 0.9622, 0.2904, 0.9622, 0.2904, 0.9622, 0.2904, 0.9622, 0.2904, 0.9622, 0.2904, 0.9622, 0.2904, 0.9622, 0.2904, 0.9622, 0.2904, 0.9622, 0.2904, 0.9622, 0.2904, 0.9622, 0.2904, 0.9622, 0.2904, 0.9622, 0.2904, 0.9622, 0.2904, 0.9622, 0.2904, 0.9622, 0.2904, 0.9622, 0.2904, 0.9622, 0.2904, 0.9622, 0.2904, 0.9622, 0.2904, 0.9622, 0.2904, 0.9622, 0.2904, 0.9622, 0.2904, 0.9622, 0.2904, 0.9622, 0.2904, 0.9622, 0.2904, 0.9622, 0.2904, 0.9622, 0.2904, 0.9622, 0.2904, 0.9622, 0.2904, 0.9622, 0.2904, 0.9622, 0.2904, 0.9622, 0.2904, 0.9622, 0.2904, 0.9622, 0.2904, 0.9622, 0.2904, 0.9622, 0.2904, 0.9622, 0.2904, 0.9622, 0.2904, 0.9622, 0.2904, 0.9622, 0.2904, 0.9622, 0.2904, 0.9622, 0.2904, 0.9622, 0.2904, 0.9622, 0.2904, 0.9622, 0.2904, 0.9622, 0.2904, 0.9622, 0.2904, 0.9622, 0.2904, 0.9622, 0.2904, 0.9622, 0.2904, 0.9622, 0.2904, 0.9622, 0.2904, 0.9622, 0.2904, 0.9622, 0.2904, 0.9622, 0.2904, 0.9622, 0.1009, 0.9671, 0.1009, 0.9671, 0.1009, 0.9671, 0.1009, 0.9671, 0.1009, 0.9671, 0.1009, 0.9671, 0.1009, 0.9671, 0.1009, 0.9671, 0.1009, 0.9671, 0.1009, 0.9671, 0.1009, 0.9671, 0.1009, 0.9671, 0.1009, 0.9671, 0.1009, 0.9671, 0.1009, 0.9671, 0.1009, 0.9671, 0.1009, 0.9671, 0.1009, 0.9671, 0.1009, 0.9671, 0.1009, 0.9671, 0.1009, 0.9671, 0.1009, 0.9671, 0.1009, 0.9671, 0.1009, 0.9671, 0.1009, 0.9671, 0.1009, 0.9671, 0.1009, 0.9671, 0.1009, 0.9671, 0.1009, 0.9671, 0.1009, 0.9671, 0.1009, 0.9671, 0.1009, 0.9671, 0.1009, 0.9671, 0.1009, 0.9671, 0.1009, 0.9671, 0.1009, 0.9671, 0.1009, 0.9671, 0.1009, 0.9671, 0.1009, 0.9671, 0.1009, 0.9671, 0.1009, 0.9671, 0.1009, 0.9671, 0.1009, 0.9671, 0.1009, 0.9671, 0.1009, 0.9671, 0.1009, 0.9671, 0.1009, 0.9671, 0.1009, 0.9671])
me_cube_004.materials.append(mat_material_001)
me_cube_004.update()

# ---- curves / text
cu_nurbspath = bpy.data.curves.new('NurbsPath', 'CURVE')
cu_nurbspath.dimensions = '3D'
_sp = cu_nurbspath.splines.new('NURBS'); _sp.points.add(4)
_sp.points.foreach_set('co', [-2.0, 0.0, 0.0, 1.0, -1.0, 0.0, 0.0, 1.0, 0.0, 0.0, 0.0, 1.0, 1.0, 0.0, 0.0, 1.0, 2.0, 0.0, 0.0, 1.0])
_sp.points.foreach_set('radius', [0.0, 4.061, 4.061, 4.061, 0.0])
_sp.order_u = 5
_sp.order_v = 0
_sp.resolution_u = 3
_sp.use_endpoint_u = True
cu_nurbspath.use_path = True
cu_nurbspath.bevel_mode = 'OBJECT'
cu_nurbspath.resolution_u = 3
cu_nurbspath.fill_mode = 'FULL'
cu_b_ziercircle = bpy.data.curves.new('BézierCircle', 'CURVE')
cu_b_ziercircle.dimensions = '3D'
_sp = cu_b_ziercircle.splines.new('BEZIER'); _sp.bezier_points.add(3)
_sp.bezier_points.foreach_set('co', [-1.0, 0.0, 0.0, 0.0, 1.0, 0.0, -0.0179, -1.982e-07, -8.663e-15, 0.0, -1.0, 0.0])
_sp.bezier_points.foreach_set('handle_left', [-1.0, -0.5521, 0.0, -0.5082, 1.216, 6.387e-15, -0.0179, 0.3905, -8.663e-15, 0.3594, -0.8473, -4.517e-15])
_sp.bezier_points.foreach_set('handle_right', [-1.0, 0.5521, 0.0, 0.3594, 0.8473, -4.517e-15, -0.0179, -0.3905, -8.663e-15, -0.5082, -1.216, 6.387e-15])
for _p, _l, _r in zip(_sp.bezier_points, ['AUTO', 'AUTO', 'AUTO', 'AUTO'], ['AUTO', 'AUTO', 'AUTO', 'AUTO']): _p.handle_left_type = _l; _p.handle_right_type = _r
_sp.order_u = 0
_sp.order_v = 0
_sp.resolution_u = 3
_sp.use_cyclic_u = True
cu_b_ziercircle.use_path = True
cu_b_ziercircle.resolution_u = 3
cu_b_ziercircle.fill_mode = 'FULL'
cu_nurbspath_001 = bpy.data.curves.new('NurbsPath.001', 'CURVE')
cu_nurbspath_001.dimensions = '3D'
_sp = cu_nurbspath_001.splines.new('NURBS'); _sp.points.add(4)
_sp.points.foreach_set('co', [-2.0, 0.0, 0.0, 1.0, -1.0, 0.0, 0.0, 1.0, 0.0, 0.0, 0.0, 1.0, 1.0, 0.0, 0.0, 1.0, 2.0, 0.0, 0.0, 1.0])
_sp.points.foreach_set('radius', [0.0, 4.061, 4.061, 4.061, 0.0])
_sp.order_u = 5
_sp.order_v = 0
_sp.resolution_u = 3
_sp.use_endpoint_u = True
cu_nurbspath_001.use_path = True
cu_nurbspath_001.bevel_mode = 'OBJECT'
cu_nurbspath_001.resolution_u = 3
cu_nurbspath_001.fill_mode = 'FULL'
cu_b_ziercircle_001 = bpy.data.curves.new('BézierCircle.001', 'CURVE')
cu_b_ziercircle_001.dimensions = '3D'
_sp = cu_b_ziercircle_001.splines.new('BEZIER'); _sp.bezier_points.add(3)
_sp.bezier_points.foreach_set('co', [-1.0, 0.0, 0.0, 0.0, 1.0, 0.0, 0.8149, -3.604e-08, -1.575e-15, 0.0, -1.0, 0.0])
_sp.bezier_points.foreach_set('handle_left', [-1.0, -0.5521, 0.0, -0.5514, 1.028, 5.029e-16, 0.8149, 0.5036, -1.575e-15, 0.503, -0.9744, -4.587e-16])
_sp.bezier_points.foreach_set('handle_right', [-1.0, 0.5521, 0.0, 0.503, 0.9744, -4.587e-16, 0.8149, -0.5036, -1.575e-15, -0.5514, -1.028, 5.029e-16])
for _p, _l, _r in zip(_sp.bezier_points, ['AUTO', 'AUTO', 'AUTO', 'AUTO'], ['AUTO', 'AUTO', 'AUTO', 'AUTO']): _p.handle_left_type = _l; _p.handle_right_type = _r
_sp.order_u = 0
_sp.order_v = 0
_sp.resolution_u = 3
_sp.use_cyclic_u = True
cu_b_ziercircle_001.use_path = True
cu_b_ziercircle_001.resolution_u = 3
cu_b_ziercircle_001.fill_mode = 'FULL'
cu_nurbspath_002 = bpy.data.curves.new('NurbsPath.002', 'CURVE')
cu_nurbspath_002.dimensions = '3D'
_sp = cu_nurbspath_002.splines.new('NURBS'); _sp.points.add(4)
_sp.points.foreach_set('co', [-0.1928, -1.173, -0.09331, 1.0, -0.4433, -7.168e-08, 0.2666, 1.0, 0.5865, 0.2466, 0.3466, 1.0, 1.473, 0.4132, 0.2533, 1.0, 2.057, -0.2783, -0.3732, 1.0])
_sp.points.foreach_set('radius', [0.0, 5.686, 5.686, 5.686, 0.0])
_sp.order_u = 5
_sp.order_v = 0
_sp.resolution_u = 3
_sp.use_endpoint_u = True
cu_nurbspath_002.use_path = True
cu_nurbspath_002.bevel_mode = 'OBJECT'
cu_nurbspath_002.resolution_u = 3
cu_nurbspath_002.fill_mode = 'FULL'
cu_nurbspath_004 = bpy.data.curves.new('NurbsPath.004', 'CURVE')
cu_nurbspath_004.dimensions = '3D'
_sp = cu_nurbspath_004.splines.new('NURBS'); _sp.points.add(4)
_sp.points.foreach_set('co', [-0.9955, -1.187, 0.4471, 1.0, -0.8464, -0.9639, -0.6078, 1.0, -0.4178, -1.019, -0.4124, 1.0, 0.258, -1.034, -0.4425, 1.0, 0.8232, -1.21, 0.2957, 1.0])
_sp.points.foreach_set('radius', [0.0, 1.71, 1.71, 1.71, 0.0])
_sp.order_u = 5
_sp.order_v = 0
_sp.resolution_u = 3
_sp.use_endpoint_u = True
cu_nurbspath_004.use_path = True
cu_nurbspath_004.bevel_mode = 'OBJECT'
cu_nurbspath_004.resolution_u = 3
cu_nurbspath_004.fill_mode = 'FULL'
cu_nurbspath_005 = bpy.data.curves.new('NurbsPath.005', 'CURVE')
cu_nurbspath_005.dimensions = '3D'
_sp = cu_nurbspath_005.splines.new('NURBS'); _sp.points.add(4)
_sp.points.foreach_set('co', [-0.1928, -1.173, -0.09331, 1.0, -0.4433, -7.168e-08, 0.2666, 1.0, 0.5865, 0.2466, 0.3466, 1.0, 1.473, 0.4132, 0.2533, 1.0, 2.72, -0.2783, 1.341, 1.0])
_sp.points.foreach_set('radius', [0.0, 3.411, 3.411, 3.411, 0.0])
_sp.order_u = 5
_sp.order_v = 0
_sp.resolution_u = 3
_sp.use_endpoint_u = True
cu_nurbspath_005.use_path = True
cu_nurbspath_005.bevel_mode = 'OBJECT'
cu_nurbspath_005.resolution_u = 3
cu_nurbspath_005.fill_mode = 'FULL'
cu_nurbspath_006 = bpy.data.curves.new('NurbsPath.006', 'CURVE')
cu_nurbspath_006.dimensions = '3D'
_sp = cu_nurbspath_006.splines.new('NURBS'); _sp.points.add(4)
_sp.points.foreach_set('co', [-0.1928, -1.173, -0.09331, 1.0, -0.4433, -7.168e-08, 0.2666, 1.0, 0.5865, 0.2466, 1.121, 1.0, 1.902, 0.4132, 1.539, 1.0, 3.027, -0.9809, 0.7048, 1.0])
_sp.points.foreach_set('radius', [0.0, 3.411, 3.411, 3.411, 0.0])
_sp.order_u = 5
_sp.order_v = 0
_sp.resolution_u = 3
_sp.use_endpoint_u = True
cu_nurbspath_006.use_path = True
cu_nurbspath_006.bevel_mode = 'OBJECT'
cu_nurbspath_006.resolution_u = 3
cu_nurbspath_006.fill_mode = 'FULL'
cu_nurbspath_007 = bpy.data.curves.new('NurbsPath.007', 'CURVE')
cu_nurbspath_007.dimensions = '3D'
_sp = cu_nurbspath_007.splines.new('NURBS'); _sp.points.add(4)
_sp.points.foreach_set('co', [-0.1928, -1.173, 1.028, 1.0, -0.4433, -7.168e-08, 0.2666, 1.0, 0.5865, 0.2466, -0.1484, 1.0, 1.473, 0.4132, -0.3887, 1.0, 2.405, -0.2783, -0.002006, 1.0])
_sp.points.foreach_set('radius', [0.0, 3.411, 3.411, 3.411, 0.0])
_sp.order_u = 5
_sp.order_v = 0
_sp.resolution_u = 3
_sp.use_endpoint_u = True
cu_nurbspath_007.use_path = True
cu_nurbspath_007.bevel_mode = 'OBJECT'
cu_nurbspath_007.resolution_u = 3
cu_nurbspath_007.fill_mode = 'FULL'
cu_nurbspath_008 = bpy.data.curves.new('NurbsPath.008', 'CURVE')
cu_nurbspath_008.dimensions = '3D'
_sp = cu_nurbspath_008.splines.new('NURBS'); _sp.points.add(4)
_sp.points.foreach_set('co', [-0.1928, -1.173, -0.09331, 1.0, -0.4433, -7.168e-08, 0.2666, 1.0, -0.09052, 0.2466, -0.8194, 1.0, 0.8432, 0.4132, -1.289, 1.0, 2.066, -0.2783, -0.8622, 1.0])
_sp.points.foreach_set('radius', [0.0, 3.98, 3.98, 3.98, 0.0])
_sp.order_u = 5
_sp.order_v = 0
_sp.resolution_u = 3
_sp.use_endpoint_u = True
cu_nurbspath_008.use_path = True
cu_nurbspath_008.bevel_mode = 'OBJECT'
cu_nurbspath_008.resolution_u = 3
cu_nurbspath_008.fill_mode = 'FULL'

# ---- objects
ob_cube = bpy.data.objects.new('Cube', me_cube)
ob_light = bpy.data.objects.new('Light', light_light)
ob_camera = bpy.data.objects.new('Camera', cam_camera)
ob_cube_001 = bpy.data.objects.new('Cube.001', me_cube_001)
ob_cube_002 = bpy.data.objects.new('Cube.002', me_cube_002)
ob_plane = bpy.data.objects.new('Plane', me_plane)
ob_nurbspath = bpy.data.objects.new('NurbsPath', cu_nurbspath)
ob_b_ziercircle = bpy.data.objects.new('BézierCircle', cu_b_ziercircle)
ob_nurbspath_001 = bpy.data.objects.new('NurbsPath.001', cu_nurbspath_001)
ob_b_ziercircle_001 = bpy.data.objects.new('BézierCircle.001', cu_b_ziercircle_001)
ob_nurbspath_002 = bpy.data.objects.new('NurbsPath.002', cu_nurbspath_002)
ob_nurbspath_004 = bpy.data.objects.new('NurbsPath.004', cu_nurbspath_004)
ob_nurbspath_005 = bpy.data.objects.new('NurbsPath.005', cu_nurbspath_005)
ob_nurbspath_006 = bpy.data.objects.new('NurbsPath.006', cu_nurbspath_006)
ob_nurbspath_007 = bpy.data.objects.new('NurbsPath.007', cu_nurbspath_007)
ob_cube_003 = bpy.data.objects.new('Cube.003', me_cube_004)
ob_nurbspath_008 = bpy.data.objects.new('NurbsPath.008', cu_nurbspath_008)

# ---- transforms, parenting, visibility, modifiers, constraints
ob_cube.location = (0.0, 2.0, 1.0)
ob_cube.scale = (0.5, 0.5, 1.0)
ob_cube.lock_rotations_4d = False
ob_cube.empty_display_type = 'ARROWS'
ob_cube.lineart.crease_threshold = 0.0
ob_light.location = (4.076, 1.005, 5.904)
ob_light.rotation_euler = (0.6503, 0.05522, 1.866)
ob_light.lock_rotations_4d = False
ob_light.empty_display_type = 'ARROWS'
ob_light.color = (0.0, 0.0, 0.0, 0.0)
ob_light.lineart.crease_threshold = 0.0
ob_camera.location = (7.359, -6.926, 4.958)
ob_camera.rotation_euler = (1.109, 0.0, 0.8149)
ob_camera.lock_rotations_4d = False
ob_camera.empty_display_type = 'ARROWS'
ob_camera.color = (0.0, 0.0, 0.0, 0.0)
ob_camera.display_type = 'WIRE'
ob_camera.lineart.crease_threshold = 0.0
ob_cube_001.location = (0.0, -0.1481, 1.136)
ob_cube_001.scale = (0.4253, 0.4253, 0.4253)
_m = ob_cube_001.modifiers.new('Mirror', 'MIRROR')
_m.use_clip = True
ob_cube_002.location = (0.0, 0.0, 0.5646)
ob_cube_002.scale = (0.1698, 0.1196, 0.19)
_m = ob_cube_002.modifiers.new('Mirror', 'MIRROR')
_m.use_clip = True
_m = ob_cube_002.modifiers.new('Subdivision', 'SUBSURF')
ob_plane.location = (0.0, 0.0, 0.0)
ob_nurbspath.location = (0.6608, -9.987e-09, 0.7287)
ob_nurbspath.rotation_euler = (-3.142, 1.571, 0.0)
ob_nurbspath.scale = (0.1081, 0.1081, 0.1081)
ob_b_ziercircle.location = (0.6608, -9.987e-09, 1.074)
ob_b_ziercircle.rotation_euler = (-1.571, 1.571, 0.0)
ob_b_ziercircle.scale = (0.1081, 0.1081, 0.1081)
ob_nurbspath_001.location = (0.9008, -9.987e-09, 0.7287)
ob_nurbspath_001.rotation_euler = (-3.142, 1.571, 0.0)
ob_nurbspath_001.scale = (0.1081, 0.1081, 0.1081)
ob_b_ziercircle_001.location = (0.9008, -9.987e-09, 1.074)
ob_b_ziercircle_001.rotation_euler = (-1.571, 1.571, 0.0)
ob_b_ziercircle_001.scale = (0.1081, 0.1081, 0.1081)
ob_nurbspath_002.location = (0.0009416, -0.3557, 1.269)
ob_nurbspath_002.rotation_euler = (-3.142, 1.571, 0.0)
ob_nurbspath_002.scale = (0.1297, 0.1297, 0.1297)
ob_nurbspath_004.location = (0.04894, -0.3235, 1.403)
ob_nurbspath_004.rotation_euler = (-3.142, 1.571, 0.0)
ob_nurbspath_004.scale = (0.1297, 0.1297, 0.1297)
ob_nurbspath_005.location = (-0.07792, -0.3557, 1.269)
ob_nurbspath_005.rotation_euler = (-3.142, 1.571, 0.0)
ob_nurbspath_005.scale = (0.1297, 0.1297, 0.1297)
ob_nurbspath_006.location = (-0.07792, -0.3557, 1.269)
ob_nurbspath_006.rotation_euler = (-3.142, 1.571, 0.0)
ob_nurbspath_006.scale = (0.1297, 0.1297, 0.1297)
ob_nurbspath_007.location = (0.1925, -0.3557, 1.269)
ob_nurbspath_007.rotation_euler = (-3.142, 1.571, 0.0)
ob_nurbspath_007.scale = (0.1297, 0.1297, 0.1297)
ob_cube_003.location = (0.0, -0.1555, 1.136)
ob_cube_003.scale = (0.4253, 0.4253, 0.4253)
_m = ob_cube_003.modifiers.new('Mirror', 'MIRROR')
ob_nurbspath_008.location = (0.0009416, -0.3557, 1.269)
ob_nurbspath_008.rotation_euler = (-3.142, 1.571, 0.0)
ob_nurbspath_008.scale = (0.1297, 0.1297, 0.1297)
cu_nurbspath.bevel_object = ob_b_ziercircle
cu_nurbspath_001.bevel_object = ob_b_ziercircle_001
cu_nurbspath_002.bevel_object = ob_b_ziercircle_001
cu_nurbspath_004.bevel_object = ob_b_ziercircle
cu_nurbspath_005.bevel_object = ob_b_ziercircle_001
cu_nurbspath_006.bevel_object = ob_b_ziercircle_001
cu_nurbspath_007.bevel_object = ob_b_ziercircle_001
cu_nurbspath_008.bevel_object = ob_b_ziercircle_001

# ---- collection membership
col_collection.objects.link(ob_cube)
col_collection.objects.link(ob_light)
col_collection.objects.link(ob_camera)
col_collection.objects.link(ob_cube_001)
col_collection.objects.link(ob_cube_002)
col_collection.objects.link(ob_plane)
col_collection.objects.link(ob_nurbspath)
col_collection.objects.link(ob_b_ziercircle)
col_collection.objects.link(ob_nurbspath_001)
col_collection.objects.link(ob_b_ziercircle_001)
col_collection.objects.link(ob_nurbspath_002)
col_collection.objects.link(ob_nurbspath_004)
col_collection.objects.link(ob_nurbspath_005)
col_collection.objects.link(ob_nurbspath_006)
col_collection.objects.link(ob_nurbspath_007)
col_collection.objects.link(ob_cube_003)
col_collection.objects.link(ob_nurbspath_008)

# ---- scene / render settings (as saved in the file)
scene.camera = ob_camera
scene.frame_start = 1; scene.frame_end = 250; scene.frame_set(1)
scene.render.engine = 'BLENDER_EEVEE_NEXT'
scene.view_settings.view_transform = 'Standard'
bpy.context.view_layer.update()
